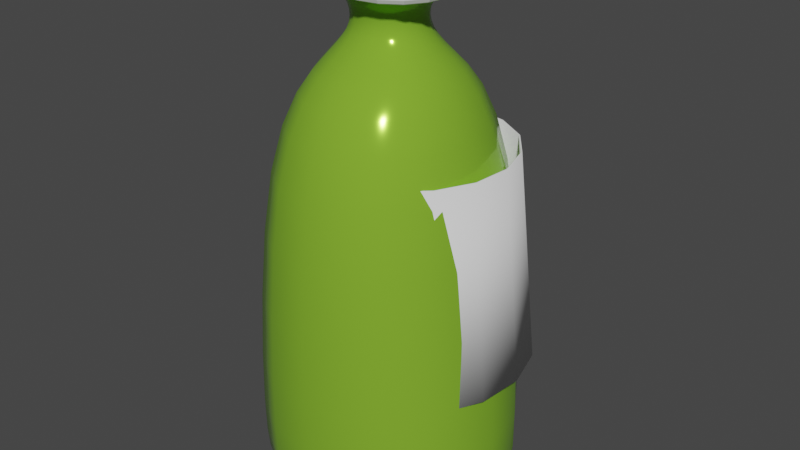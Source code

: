 # Source: UNITY_vanilla.blend  (saved by Blender 2.80.75; exported with 4.5.12 LTS)
import bpy
from mathutils import Matrix  # noqa: F401  (used for matrix-valued properties, if any)

bpy.ops.wm.read_factory_settings(use_empty=True)
scene = bpy.context.scene
scene.name = 'Scene'

# ---- collections
col_collection = bpy.data.collections.new('Collection'); scene.collection.children.link(col_collection)

# ---- materials (node trees are filled in below, after node groups)
mat_material_001 = bpy.data.materials.new('Material.001')
mat_material_001.use_transparent_shadow = False

# ---- material node trees
mat_material_001.use_nodes = True; mat_material_001.node_tree.nodes.clear()
_N = mat_material_001.node_tree.nodes; _L = mat_material_001.node_tree.links
n0 = _N.new('ShaderNodeOutputMaterial'); n0.name = 'Material Output'; n0.location = (300, 300)
n1 = _N.new('ShaderNodeBsdfPrincipled'); n1.name = 'Principled BSDF'; n1.location = (10, 300)
n1.distribution = 'GGX'
n1.subsurface_method = 'BURLEY'
n1.inputs[0].default_value = (0.2661, 0.5489, 0.04018, 1.0)
n1.inputs[1].default_value = 0.2629
n1.inputs[2].default_value = 0.1286
n1.inputs[3].default_value = 1.45
n1.inputs[13].default_value = 0.1029
n1.inputs[20].default_value = 0.0
n1.inputs[27].default_value = (0.0, 0.0, 0.0, 1.0)
n1.inputs[28].default_value = 1.0
_L.new(n1.outputs[0], n0.inputs[0])
n0.is_active_output = True

# ---- world
world_world = bpy.data.worlds.new('World'); scene.world = world_world
world_world.use_nodes = True; world_world.node_tree.nodes.clear()
_N = world_world.node_tree.nodes; _L = world_world.node_tree.links
n0 = _N.new('ShaderNodeOutputWorld'); n0.name = 'World Output'; n0.location = (300, 300)
n1 = _N.new('ShaderNodeBackground'); n1.name = 'Background'; n1.location = (10, 300)
n1.inputs[0].default_value = (0.05088, 0.05088, 0.05088, 1.0)
_L.new(n1.outputs[0], n0.inputs[0])
n0.is_active_output = True
world_world.color = (0.05088, 0.05088, 0.05088)
world_world.use_sun_shadow = False
world_world.sun_shadow_jitter_overblur = 0.0

# ---- meshes
me_cube_001 = bpy.data.meshes.new('Cube.001')
me_cube_001.from_pydata([(-0.833, -0.833, -0.9134), (-0.4326, -0.4326, 1.0), (-0.833, 0.833, -0.9134), (-0.4326, 0.4326, 1.0), (0.833, -0.833, -0.9134), (0.4326, -0.4326, 1.0), (0.833, 0.833, -0.9134), (0.4326, 0.4326, 1.0), (-0.3578, -0.3578, 0.763), (-0.3578, 0.3578, 0.763), (0.3578, 0.3578, 0.763), (0.3578, -0.3578, 0.763), (-0.8036, 0.9766, 0.5191), (0.8036, 0.9766, 0.5191), (0.8036, -0.9766, 0.5191), (-0.8036, -0.9766, 0.5191), (-1.003, 1.003, -0.8384), (1.003, 1.003, -0.8384), (1.003, -1.003, -0.8384), (-1.003, -1.003, -0.8384), (-0.2698, -0.2698, 0.9272), (-0.2698, 0.2698, 0.9272), (0.2698, 0.2698, 0.9272), (0.2698, -0.2698, 0.9272), (-0.2452, 0.2452, 0.8426), (0.2452, 0.2452, 0.8426), (0.2452, -0.2452, 0.8426), (-0.2452, -0.2452, 0.8426), (-0.8966, 0.8966, -0.9134), (-0.8966, -0.8966, -0.9134), (0.8966, 0.8966, -0.9134), (0.8966, -0.8966, -0.9134)], [], [(20, 1, 3, 21), (21, 3, 7, 22), (22, 7, 5, 23), (23, 5, 1, 20), (14, 11, 8, 15), (13, 10, 11, 14), (12, 9, 10, 13), (15, 8, 9, 12), (19, 15, 12, 16), (16, 12, 13, 17), (17, 13, 14, 18), (18, 14, 15, 19), (31, 18, 19, 29), (30, 17, 18, 31), (28, 16, 17, 30), (29, 19, 16, 28), (26, 23, 20, 27), (25, 22, 23, 26), (24, 21, 22, 25), (27, 20, 21, 24), (8, 27, 24, 9), (9, 24, 25, 10), (10, 25, 26, 11), (11, 26, 27, 8), (0, 2, 6), (0, 6, 4), (2, 0, 29, 28), (6, 2, 28, 30), (4, 6, 30, 31), (0, 4, 31, 29), (1, 5, 7, 3)])
me_cube_001.polygons.foreach_set('use_smooth', [1, 1, 1, 1, 1, 1, 1, 1, 1, 1, 1, 1, 1, 1, 1, 1, 1, 1, 1, 1, 1, 1, 1, 1, 0, 0, 0, 0, 0, 0, 1])
_uv = me_cube_001.uv_layers.new(name='UVMap')
_uv.uv.foreach_set('vector', [0.6093, 0.0, 0.625, 0.0, 0.625, 0.25, 0.6093, 0.25, 0.6093, 0.25, 0.625, 0.25, 0.625, 0.5, 0.6093, 0.5, 0.6093, 0.5, 0.625, 0.5, 0.625, 0.75, 0.6093, 0.75, 0.6093, 0.75, 0.625, 0.75, 0.625, 1.0, 0.6093, 1.0, 0.5649, 0.75, 0.5937, 0.75, 0.5937, 1.0, 0.5649, 1.0, 0.5649, 0.5, 0.5937, 0.5, 0.5937, 0.75, 0.5649, 0.75, 0.5649, 0.25, 0.5937, 0.25, 0.5937, 0.5, 0.5649, 0.5, 0.5649, 0.0, 0.5937, 0.0, 0.5937, 0.25, 0.5649, 0.25, 0.3952, 0.0, 0.5649, 0.0, 0.5649, 0.25, 0.3952, 0.25, 0.3952, 0.25, 0.5649, 0.25, 0.5649, 0.5, 0.3952, 0.5, 0.3952, 0.5, 0.5649, 0.5, 0.5649, 0.75, 0.3952, 0.75, 0.3952, 0.75, 0.5649, 0.75, 0.5649, 1.0, 0.3952, 1.0, 0.375, 0.75, 0.3952, 0.75, 0.3952, 1.0, 0.375, 1.0, 0.375, 0.5, 0.3952, 0.5, 0.3952, 0.75, 0.375, 0.75, 0.375, 0.25, 0.3952, 0.25, 0.3952, 0.5, 0.375, 0.5, 0.375, 0.0, 0.3952, 0.0, 0.3952, 0.25, 0.375, 0.25, 0.5994, 0.75, 0.6093, 0.75, 0.6093, 1.0, 0.5994, 1.0, 0.5994, 0.5, 0.6093, 0.5, 0.6093, 0.75, 0.5994, 0.75, 0.5994, 0.25, 0.6093, 0.25, 0.6093, 0.5, 0.5994, 0.5, 0.5994, 0.0, 0.6093, 0.0, 0.6093, 0.25, 0.5994, 0.25, 0.5937, 0.0, 0.5994, 0.0, 0.5994, 0.25, 0.5937, 0.25, 0.5937, 0.25, 0.5994, 0.25, 0.5994, 0.5, 0.5937, 0.5, 0.5937, 0.5, 0.5994, 0.5, 0.5994, 0.75, 0.5937, 0.75, 0.5937, 0.75, 0.5994, 0.75, 0.5994, 1.0, 0.5937, 1.0, 0.0, 0.0, 0.0, 0.0, 0.0, 0.0, 0.0, 0.0, 0.0, 0.0, 0.0, 0.0, 0.0, 0.0, 0.0, 0.0, 0.0, 0.0, 0.0, 0.0, 0.0, 0.0, 0.0, 0.0, 0.0, 0.0, 0.0, 0.0, 0.0, 0.0, 0.0, 0.0, 0.0, 0.0, 0.0, 0.0, 0.0, 0.0, 0.0, 0.0, 0.0, 0.0, 0.0, 0.0, 0.625, 1.0, 0.625, 0.75, 0.625, 0.5, 0.625, 0.25])
me_cube_001.materials.append(mat_material_001)
me_cube_001.use_remesh_preserve_volume = False
me_cube_001.use_remesh_preserve_attributes = False
me_cube_001.use_mirror_vertex_groups = False
me_cube_001.update()
me_cube_002 = bpy.data.meshes.new('Cube.002')
me_cube_002.from_pydata([(-0.7971, -0.7971, -1.0), (-0.857, -0.857, 1.0), (-0.7971, 0.7971, -1.0), (-0.857, 0.857, 1.0), (0.7971, -0.7971, -1.0), (0.857, -0.857, 1.0), (0.7971, 0.7971, -1.0), (0.857, 0.857, 1.0), (-1.0, -1.0, 1.0), (-1.0, 1.0, 1.0), (1.0, 1.0, 1.0), (1.0, -1.0, 1.0), (-1.0, 1.0, -1.0), (-1.0, -1.0, -1.0), (1.0, 1.0, -1.0), (1.0, -1.0, -1.0)], [], [(13, 8, 9, 12), (12, 9, 10, 14), (14, 10, 11, 15), (15, 11, 8, 13), (2, 6, 4, 0), (7, 3, 1, 5), (1, 3, 9, 8), (3, 7, 10, 9), (7, 5, 11, 10), (5, 1, 8, 11), (2, 0, 13, 12), (6, 2, 12, 14), (4, 6, 14, 15), (0, 4, 15, 13)])
_uv = me_cube_002.uv_layers.new(name='UVMap')
_uv.uv.foreach_set('vector', [0.375, 0.0, 0.625, 0.0, 0.625, 0.25, 0.375, 0.25, 0.375, 0.25, 0.625, 0.25, 0.625, 0.5, 0.375, 0.5, 0.375, 0.5, 0.625, 0.5, 0.625, 0.75, 0.375, 0.75, 0.375, 0.75, 0.625, 0.75, 0.625, 1.0, 0.375, 1.0, 0.1504, 0.5254, 0.3496, 0.5254, 0.3496, 0.7246, 0.1504, 0.7246, 0.6429, 0.5179, 0.8571, 0.5179, 0.8571, 0.7321, 0.6429, 0.7321, 0.8571, 0.7321, 0.8571, 0.5179, 0.875, 0.5, 0.875, 0.75, 0.8571, 0.5179, 0.6429, 0.5179, 0.625, 0.5, 0.875, 0.5, 0.6429, 0.5179, 0.6429, 0.7321, 0.625, 0.75, 0.625, 0.5, 0.6429, 0.7321, 0.8571, 0.7321, 0.875, 0.75, 0.625, 0.75, 0.1504, 0.5254, 0.1504, 0.7246, 0.125, 0.75, 0.125, 0.5, 0.3496, 0.5254, 0.1504, 0.5254, 0.125, 0.5, 0.375, 0.5, 0.3496, 0.7246, 0.3496, 0.5254, 0.375, 0.5, 0.375, 0.75, 0.1504, 0.7246, 0.3496, 0.7246, 0.375, 0.75, 0.125, 0.75])
me_cube_002.use_remesh_preserve_volume = False
me_cube_002.use_remesh_preserve_attributes = False
me_cube_002.use_mirror_vertex_groups = False
me_cube_002.update()
me_cylinder_001 = bpy.data.meshes.new('Cylinder.001')
me_cylinder_001.from_pydata([(0.0, 1.0, -1.0), (1.685e-08, 0.8409, 1.0), (0.3612, 0.9325, -1.0), (0.3038, 0.7841, 1.0), (0.6737, 0.739, -1.0), (0.5665, 0.6214, 1.0), (0.8952, 0.4457, -1.0), (0.7527, 0.3748, 1.0), (0.9957, 0.09227, -1.0), (0.8373, 0.07759, 1.0), (0.9618, -0.2737, -1.0), (0.8088, -0.2301, 1.0), (0.798, -0.6026, -1.0), (0.671, -0.5067, 1.0), (0.5264, -0.8502, -1.0), (0.4427, -0.7149, 1.0), (0.1837, -0.983, -1.0), (0.1545, -0.8266, 1.0), (-0.1837, -0.983, -1.0), (-0.1545, -0.8266, 1.0), (-0.5264, -0.8502, -1.0), (-0.4427, -0.7149, 1.0), (-0.798, -0.6026, -1.0), (-0.671, -0.5067, 1.0), (-0.9618, -0.2737, -1.0), (-0.8088, -0.2301, 1.0), (-0.9957, 0.09227, -1.0), (-0.8373, 0.07759, 1.0), (-0.8952, 0.4457, -1.0), (-0.7527, 0.3748, 1.0), (-0.6737, 0.739, -1.0), (-0.5665, 0.6214, 1.0), (-0.3612, 0.9325, -1.0), (-0.3038, 0.7841, 1.0)], [], [(0, 1, 3, 2), (2, 3, 5, 4), (4, 5, 7, 6), (6, 7, 9, 8), (8, 9, 11, 10), (10, 11, 13, 12), (12, 13, 15, 14), (14, 15, 17, 16), (16, 17, 19, 18), (18, 19, 21, 20), (20, 21, 23, 22), (22, 23, 25, 24), (24, 25, 27, 26), (26, 27, 29, 28), (28, 29, 31, 30), (30, 31, 33, 32), (32, 33, 1, 0)])
me_cylinder_001.polygons.foreach_set('use_smooth', [True] * 17)
_uv = me_cylinder_001.uv_layers.new(name='UVMap')
_uv.uv.foreach_set('vector', [1.0, 0.5, 1.0, 1.0, 0.9412, 1.0, 0.9412, 0.5, 0.9412, 0.5, 0.9412, 1.0, 0.8824, 1.0, 0.8824, 0.5, 0.8824, 0.5, 0.8824, 1.0, 0.8235, 1.0, 0.8235, 0.5, 0.8235, 0.5, 0.8235, 1.0, 0.7647, 1.0, 0.7647, 0.5, 0.7647, 0.5, 0.7647, 1.0, 0.7059, 1.0, 0.7059, 0.5, 0.7059, 0.5, 0.7059, 1.0, 0.6471, 1.0, 0.6471, 0.5, 0.6471, 0.5, 0.6471, 1.0, 0.5882, 1.0, 0.5882, 0.5, 0.5882, 0.5, 0.5882, 1.0, 0.5294, 1.0, 0.5294, 0.5, 0.5294, 0.5, 0.5294, 1.0, 0.4706, 1.0, 0.4706, 0.5, 0.4706, 0.5, 0.4706, 1.0, 0.4118, 1.0, 0.4118, 0.5, 0.4118, 0.5, 0.4118, 1.0, 0.3529, 1.0, 0.3529, 0.5, 0.3529, 0.5, 0.3529, 1.0, 0.2941, 1.0, 0.2941, 0.5, 0.2941, 0.5, 0.2941, 1.0, 0.2353, 1.0, 0.2353, 0.5, 0.2353, 0.5, 0.2353, 1.0, 0.1765, 1.0, 0.1765, 0.5, 0.1765, 0.5, 0.1765, 1.0, 0.1176, 1.0, 0.1176, 0.5, 0.1176, 0.5, 0.1176, 1.0, 0.05882, 1.0, 0.05882, 0.5, 0.05882, 0.5, 0.05882, 1.0, 5.215e-08, 1.0, 5.215e-08, 0.5])
me_cylinder_001.use_remesh_preserve_volume = False
me_cylinder_001.use_remesh_preserve_attributes = False
me_cylinder_001.use_mirror_vertex_groups = False
me_cylinder_001.update()

# ---- objects
ob_bottle = bpy.data.objects.new('bottle', me_cube_001)
ob_lid = bpy.data.objects.new('lid', me_cube_002)
ob_cylinder = bpy.data.objects.new('Cylinder', me_cylinder_001)

# ---- transforms, parenting, visibility, modifiers, constraints
ob_bottle.location = (-0.02419, 0.0, 0.0)
ob_bottle.scale = (0.4144, 0.3965, 0.7605)
ob_bottle.lineart.crease_threshold = 0.0
_m = ob_bottle.modifiers.new('Subdivision', 'SUBSURF')
_m.uv_smooth = 'PRESERVE_CORNERS'
_m.levels = 2
_m.show_only_control_edges = False
_m = ob_bottle.modifiers.new('Solidify', 'SOLIDIFY')
_m.thickness = 0.03
_m.nonmanifold_thickness_mode = 'FIXED'
_m.nonmanifold_merge_threshold = 0.0003
ob_lid.location = (0.0, 0.0, 0.7758)
ob_lid.scale = (0.1837, 0.1837, 0.04994)
ob_lid.lineart.crease_threshold = 0.0
_m = ob_lid.modifiers.new('Subdivision', 'SUBSURF')
_m.uv_smooth = 'PRESERVE_CORNERS'
_m.levels = 2
_m.show_only_control_edges = False
ob_cylinder.location = (-0.01793, 0.04557, 0.0)
ob_cylinder.scale = (0.3727, 0.3727, 0.307)
ob_cylinder.lineart.crease_threshold = 0.0
_m = ob_cylinder.modifiers.new('Solidify', 'SOLIDIFY')
_m.nonmanifold_thickness_mode = 'FIXED'
_m.nonmanifold_merge_threshold = 0.0003

# ---- collection membership
col_collection.objects.link(ob_bottle)
col_collection.objects.link(ob_lid)
col_collection.objects.link(ob_cylinder)

# ---- scene / render settings (as saved in the file)
scene.frame_start = 1; scene.frame_end = 250; scene.frame_set(1)
scene.render.engine = 'BLENDER_EEVEE_NEXT'
scene.cycles.use_denoising = False
scene.cycles.samples = 128
scene.cycles.sampling_pattern = 'TABULATED_SOBOL'
scene.cycles.use_adaptive_sampling = False
scene.cycles.use_light_tree = False
scene.view_settings.view_transform = 'Filmic'
bpy.context.view_layer.update()

# ---- added for rendering (the .blend has no active camera and no usable light): camera, sun
cam_auto = bpy.data.cameras.new('AutoCamera')
cam_auto.lens = 50.0
cam_auto.sensor_width = 36.0
cam_auto.clip_end = 1000.0
ob_auto_camera = bpy.data.objects.new('AutoCamera', cam_auto)
scene.collection.objects.link(ob_auto_camera)
ob_auto_camera.location = (1.70441, -2.03684, 1.44347)
ob_auto_camera.rotation_euler = (1.09748, -7.21219e-08, 0.694738)
scene.camera = ob_auto_camera
light_auto_sun = bpy.data.lights.new('AutoSun', 'SUN')
light_auto_sun.energy = 3.0
light_auto_sun.angle = 0.0523599
ob_auto_sun = bpy.data.objects.new('AutoSun', light_auto_sun)
scene.collection.objects.link(ob_auto_sun)
ob_auto_sun.rotation_euler = (0.872665, 0.174533, 0.523599)
bpy.context.view_layer.update()
